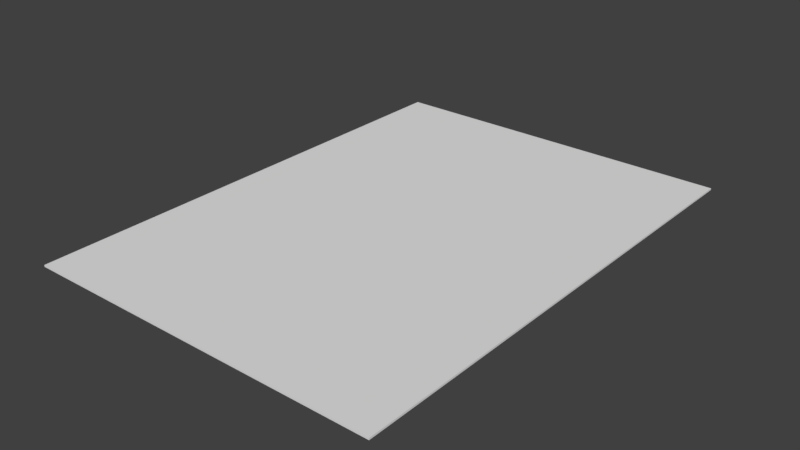 # Source: sheep_card.blend  (saved by Blender 2.79.0; exported with 4.5.12 LTS)
import bpy
from mathutils import Matrix  # noqa: F401  (used for matrix-valued properties, if any)

bpy.ops.wm.read_factory_settings(use_empty=True)
scene = bpy.context.scene
scene.name = 'Scene'

# ---- collections
col_collection_1 = bpy.data.collections.new('Collection 1'); scene.collection.children.link(col_collection_1)

# ---- world
world_world = bpy.data.worlds.new('World'); scene.world = world_world
world_world.color = (0.05088, 0.05088, 0.05088)
world_world.use_sun_shadow = False
world_world.sun_shadow_jitter_overblur = 0.0
world_world.cycles.sampling_method = 'MANUAL'

# ---- meshes
me_cube_002 = bpy.data.meshes.new('Cube.002')
me_cube_002.from_pydata([(-2.0, -2.75, -0.01), (-2.0, -2.75, 0.01), (-2.0, 2.75, -0.01), (-2.0, 2.75, 0.01), (2.0, -2.75, -0.01), (2.0, -2.75, 0.01), (2.0, 2.75, -0.01), (2.0, 2.75, 0.01)], [], [(0, 1, 3, 2), (2, 3, 7, 6), (6, 7, 5, 4), (4, 5, 1, 0), (2, 6, 4, 0), (7, 3, 1, 5)])
_uv = me_cube_002.uv_layers.new(name='UVMap')
_uv.uv.foreach_set('vector', [0.9975, 0.6824, 0.995, 0.6824, 0.995, 0.0, 0.9975, 0.0, 1.0, 0.9926, 0.9975, 0.9926, 0.9975, 0.4963, 1.0, 0.4963, 0.995, 0.6824, 0.9926, 0.6824, 0.9926, 0.0, 0.995, 0.0, 0.9975, 0.0, 1.0, 0.0, 1.0, 0.4963, 0.9975, 0.4963, 0.4963, 0.0, 0.9926, 5.916e-08, 0.9926, 0.6824, 0.4963, 0.6824, 0.4963, 0.6824, 0.0, 0.6824, 2.958e-08, 0.0, 0.4963, 5.916e-08])
me_cube_002.use_remesh_preserve_volume = False
me_cube_002.use_remesh_preserve_attributes = False
me_cube_002.use_mirror_vertex_groups = False
me_cube_002.update()

# ---- objects
ob_cube = bpy.data.objects.new('Cube', me_cube_002)

# ---- transforms, parenting, visibility, modifiers, constraints
ob_cube.location = (0.04775, -3.31, 0.05129)
ob_cube.lineart.crease_threshold = 0.0

# ---- collection membership
col_collection_1.objects.link(ob_cube)

# ---- scene / render settings (as saved in the file)
scene.frame_start = 1; scene.frame_end = 250; scene.frame_set(35)
scene.render.engine = 'BLENDER_EEVEE_NEXT'
scene.render.resolution_percentage = 50
scene.render.dither_intensity = 0.0
scene.cycles.use_denoising = False
scene.cycles.samples = 128
scene.cycles.sampling_pattern = 'TABULATED_SOBOL'
scene.cycles.use_adaptive_sampling = False
scene.cycles.use_light_tree = False
scene.cycles.blur_glossy = 0.0
scene.cycles.sample_clamp_indirect = 0.0
scene.view_settings.view_transform = 'Standard'
bpy.context.view_layer.update()

# ---- added for rendering (the .blend has no active camera and no usable light): camera, sun
cam_auto = bpy.data.cameras.new('AutoCamera')
cam_auto.lens = 50.0
cam_auto.sensor_width = 36.0
cam_auto.clip_end = 1000.0
ob_auto_camera = bpy.data.objects.new('AutoCamera', cam_auto)
scene.collection.objects.link(ob_auto_camera)
ob_auto_camera.location = (6.33998, -10.8611, 5.08508)
ob_auto_camera.rotation_euler = (1.09748, -7.21219e-08, 0.694738)
scene.camera = ob_auto_camera
light_auto_sun = bpy.data.lights.new('AutoSun', 'SUN')
light_auto_sun.energy = 3.0
light_auto_sun.angle = 0.0523599
ob_auto_sun = bpy.data.objects.new('AutoSun', light_auto_sun)
scene.collection.objects.link(ob_auto_sun)
ob_auto_sun.rotation_euler = (0.872665, 0.174533, 0.523599)
bpy.context.view_layer.update()
